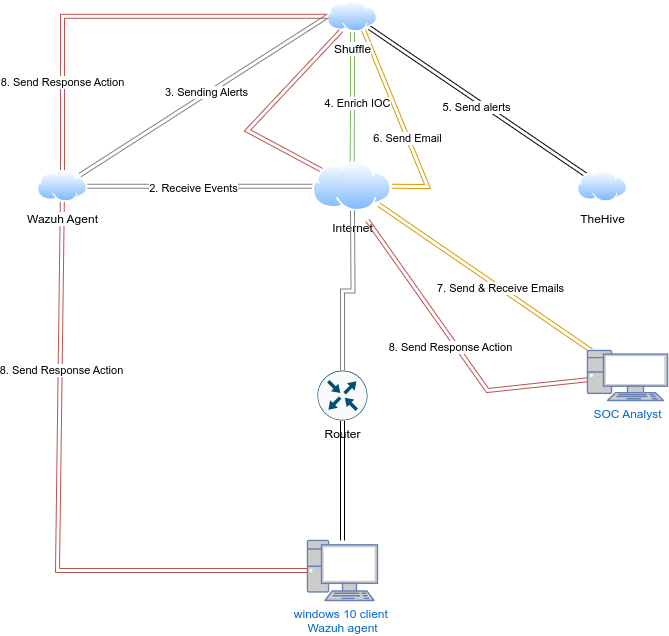

The diagram above was exported from draw.io. Its source (the exported page's mxGraphModel, read from the mxfile embedded in the PNG):
<mxGraphModel dx="1509" dy="804" grid="1" gridSize="10" guides="1" tooltips="1" connect="1" arrows="1" fold="1" page="1" pageScale="1" pageWidth="850" pageHeight="1100" math="0" shadow="0">
  <root>
    <mxCell id="0" />
    <mxCell id="1" parent="0" />
    <mxCell id="J7wPxTNSQSK4LW8hwT6X-1" value="windows 10 client&amp;nbsp;&lt;div&gt;Wazuh agent&lt;/div&gt;" style="fontColor=#0066CC;verticalAlign=top;verticalLabelPosition=bottom;labelPosition=center;align=center;html=1;outlineConnect=0;fillColor=#CCCCCC;strokeColor=#6881B3;gradientColor=none;gradientDirection=north;strokeWidth=2;shape=mxgraph.networks.pc;direction=east;" vertex="1" parent="1">
      <mxGeometry x="380" y="570" width="70" height="60" as="geometry" />
    </mxCell>
    <mxCell id="J7wPxTNSQSK4LW8hwT6X-17" style="edgeStyle=orthogonalEdgeStyle;rounded=0;orthogonalLoop=1;jettySize=auto;html=1;entryX=1;entryY=0.5;entryDx=0;entryDy=0;shape=link;strokeColor=#808080;" edge="1" parent="1" source="J7wPxTNSQSK4LW8hwT6X-5" target="J7wPxTNSQSK4LW8hwT6X-9">
      <mxGeometry relative="1" as="geometry" />
    </mxCell>
    <mxCell id="J7wPxTNSQSK4LW8hwT6X-32" value="2.&amp;nbsp;&lt;span style=&quot;color: light-dark(rgb(0, 0, 0), rgb(255, 255, 255)); background-color: light-dark(#ffffff, var(--ge-dark-color, #121212));&quot;&gt;Receive Events&lt;/span&gt;" style="edgeLabel;html=1;align=center;verticalAlign=middle;resizable=0;points=[];" vertex="1" connectable="0" parent="J7wPxTNSQSK4LW8hwT6X-17">
      <mxGeometry x="0.0695" y="2" relative="1" as="geometry">
        <mxPoint as="offset" />
      </mxGeometry>
    </mxCell>
    <mxCell id="J7wPxTNSQSK4LW8hwT6X-27" style="rounded=0;orthogonalLoop=1;jettySize=auto;html=1;entryX=0.75;entryY=1;entryDx=0;entryDy=0;shape=link;fillColor=#ffe6cc;strokeColor=#d79b00;" edge="1" parent="1" source="J7wPxTNSQSK4LW8hwT6X-5" target="J7wPxTNSQSK4LW8hwT6X-7">
      <mxGeometry relative="1" as="geometry">
        <Array as="points">
          <mxPoint x="500" y="216" />
        </Array>
      </mxGeometry>
    </mxCell>
    <mxCell id="J7wPxTNSQSK4LW8hwT6X-28" value="6. Send Email" style="edgeLabel;html=1;align=center;verticalAlign=middle;resizable=0;points=[];" vertex="1" connectable="0" parent="J7wPxTNSQSK4LW8hwT6X-27">
      <mxGeometry x="-0.1363" y="1" relative="1" as="geometry">
        <mxPoint as="offset" />
      </mxGeometry>
    </mxCell>
    <mxCell id="J7wPxTNSQSK4LW8hwT6X-29" style="rounded=0;orthogonalLoop=1;jettySize=auto;html=1;shape=link;fillColor=#ffe6cc;strokeColor=#d79b00;" edge="1" parent="1" source="J7wPxTNSQSK4LW8hwT6X-5" target="J7wPxTNSQSK4LW8hwT6X-10">
      <mxGeometry relative="1" as="geometry" />
    </mxCell>
    <mxCell id="J7wPxTNSQSK4LW8hwT6X-30" value="7. Send &amp;amp; Receive Emails" style="edgeLabel;html=1;align=center;verticalAlign=middle;resizable=0;points=[];" vertex="1" connectable="0" parent="J7wPxTNSQSK4LW8hwT6X-29">
      <mxGeometry x="0.1367" relative="1" as="geometry">
        <mxPoint as="offset" />
      </mxGeometry>
    </mxCell>
    <mxCell id="J7wPxTNSQSK4LW8hwT6X-37" style="rounded=0;orthogonalLoop=1;jettySize=auto;html=1;entryX=0.25;entryY=1;entryDx=0;entryDy=0;shape=link;fillColor=#f8cecc;strokeColor=#b85450;" edge="1" parent="1" source="J7wPxTNSQSK4LW8hwT6X-5" target="J7wPxTNSQSK4LW8hwT6X-7">
      <mxGeometry relative="1" as="geometry">
        <Array as="points">
          <mxPoint x="320" y="160" />
        </Array>
      </mxGeometry>
    </mxCell>
    <mxCell id="J7wPxTNSQSK4LW8hwT6X-5" value="Internet" style="image;aspect=fixed;perimeter=ellipsePerimeter;html=1;align=center;shadow=0;dashed=0;spacingTop=3;image=img/lib/active_directory/internet_cloud.svg;" vertex="1" parent="1">
      <mxGeometry x="385" y="190.75" width="79.37" height="50" as="geometry" />
    </mxCell>
    <mxCell id="J7wPxTNSQSK4LW8hwT6X-22" style="edgeStyle=orthogonalEdgeStyle;rounded=0;orthogonalLoop=1;jettySize=auto;html=1;entryX=0.5;entryY=0;entryDx=0;entryDy=0;shape=link;fillColor=#d5e8d4;strokeColor=#82b366;" edge="1" parent="1" source="J7wPxTNSQSK4LW8hwT6X-7" target="J7wPxTNSQSK4LW8hwT6X-5">
      <mxGeometry relative="1" as="geometry" />
    </mxCell>
    <mxCell id="J7wPxTNSQSK4LW8hwT6X-24" value="4. Enrich IOC" style="edgeLabel;html=1;align=center;verticalAlign=middle;resizable=0;points=[];" vertex="1" connectable="0" parent="J7wPxTNSQSK4LW8hwT6X-22">
      <mxGeometry x="0.1062" y="5" relative="1" as="geometry">
        <mxPoint as="offset" />
      </mxGeometry>
    </mxCell>
    <mxCell id="J7wPxTNSQSK4LW8hwT6X-25" style="rounded=0;orthogonalLoop=1;jettySize=auto;html=1;shape=link;" edge="1" parent="1" source="J7wPxTNSQSK4LW8hwT6X-7" target="J7wPxTNSQSK4LW8hwT6X-8">
      <mxGeometry relative="1" as="geometry" />
    </mxCell>
    <mxCell id="J7wPxTNSQSK4LW8hwT6X-26" value="5. Send alerts" style="edgeLabel;html=1;align=center;verticalAlign=middle;resizable=0;points=[];" vertex="1" connectable="0" parent="J7wPxTNSQSK4LW8hwT6X-25">
      <mxGeometry x="0.0135" y="-6" relative="1" as="geometry">
        <mxPoint as="offset" />
      </mxGeometry>
    </mxCell>
    <mxCell id="J7wPxTNSQSK4LW8hwT6X-38" style="rounded=0;orthogonalLoop=1;jettySize=auto;html=1;shape=link;edgeStyle=orthogonalEdgeStyle;fillColor=#f8cecc;strokeColor=#b85450;" edge="1" parent="1" source="J7wPxTNSQSK4LW8hwT6X-7" target="J7wPxTNSQSK4LW8hwT6X-9">
      <mxGeometry relative="1" as="geometry" />
    </mxCell>
    <mxCell id="J7wPxTNSQSK4LW8hwT6X-39" value="8. Send Response Action" style="edgeLabel;html=1;align=center;verticalAlign=middle;resizable=0;points=[];" vertex="1" connectable="0" parent="J7wPxTNSQSK4LW8hwT6X-38">
      <mxGeometry x="0.5792" y="-1" relative="1" as="geometry">
        <mxPoint as="offset" />
      </mxGeometry>
    </mxCell>
    <mxCell id="J7wPxTNSQSK4LW8hwT6X-7" value="Shuffle" style="image;aspect=fixed;perimeter=ellipsePerimeter;html=1;align=center;shadow=0;dashed=0;spacingTop=3;image=img/lib/active_directory/internet_cloud.svg;" vertex="1" parent="1">
      <mxGeometry x="400" y="30" width="50" height="31.5" as="geometry" />
    </mxCell>
    <mxCell id="J7wPxTNSQSK4LW8hwT6X-8" value="TheHive" style="image;aspect=fixed;perimeter=ellipsePerimeter;html=1;align=center;shadow=0;dashed=0;spacingTop=3;image=img/lib/active_directory/internet_cloud.svg;" vertex="1" parent="1">
      <mxGeometry x="650" y="200" width="50" height="31.5" as="geometry" />
    </mxCell>
    <mxCell id="J7wPxTNSQSK4LW8hwT6X-21" style="rounded=0;orthogonalLoop=1;jettySize=auto;html=1;entryX=0;entryY=0.5;entryDx=0;entryDy=0;shape=link;strokeColor=#808080;" edge="1" parent="1" source="J7wPxTNSQSK4LW8hwT6X-9" target="J7wPxTNSQSK4LW8hwT6X-7">
      <mxGeometry relative="1" as="geometry" />
    </mxCell>
    <mxCell id="J7wPxTNSQSK4LW8hwT6X-23" value="3. Sending Alerts" style="edgeLabel;html=1;align=center;verticalAlign=middle;resizable=0;points=[];" vertex="1" connectable="0" parent="J7wPxTNSQSK4LW8hwT6X-21">
      <mxGeometry x="0.0272" y="2" relative="1" as="geometry">
        <mxPoint as="offset" />
      </mxGeometry>
    </mxCell>
    <mxCell id="J7wPxTNSQSK4LW8hwT6X-40" style="rounded=0;orthogonalLoop=1;jettySize=auto;html=1;shape=link;fillColor=#f8cecc;strokeColor=#b85450;" edge="1" parent="1" source="J7wPxTNSQSK4LW8hwT6X-9" target="J7wPxTNSQSK4LW8hwT6X-1">
      <mxGeometry relative="1" as="geometry">
        <Array as="points">
          <mxPoint x="130" y="600" />
        </Array>
      </mxGeometry>
    </mxCell>
    <mxCell id="J7wPxTNSQSK4LW8hwT6X-41" value="8. Send Response Action" style="edgeLabel;html=1;align=center;verticalAlign=middle;resizable=0;points=[];" vertex="1" connectable="0" parent="J7wPxTNSQSK4LW8hwT6X-40">
      <mxGeometry x="-0.4564" y="1" relative="1" as="geometry">
        <mxPoint as="offset" />
      </mxGeometry>
    </mxCell>
    <mxCell id="J7wPxTNSQSK4LW8hwT6X-9" value="Wazuh Agent" style="image;aspect=fixed;perimeter=ellipsePerimeter;html=1;align=center;shadow=0;dashed=0;spacingTop=3;image=img/lib/active_directory/internet_cloud.svg;" vertex="1" parent="1">
      <mxGeometry x="110" y="200" width="50" height="31.5" as="geometry" />
    </mxCell>
    <mxCell id="J7wPxTNSQSK4LW8hwT6X-34" style="rounded=0;orthogonalLoop=1;jettySize=auto;html=1;shape=link;fillColor=#f8cecc;strokeColor=#b85450;" edge="1" parent="1" source="J7wPxTNSQSK4LW8hwT6X-10">
      <mxGeometry relative="1" as="geometry">
        <mxPoint x="440" y="250" as="targetPoint" />
        <Array as="points">
          <mxPoint x="560" y="420" />
        </Array>
      </mxGeometry>
    </mxCell>
    <mxCell id="J7wPxTNSQSK4LW8hwT6X-35" value="8. Send Response Action" style="edgeLabel;html=1;align=center;verticalAlign=middle;resizable=0;points=[];" vertex="1" connectable="0" parent="J7wPxTNSQSK4LW8hwT6X-34">
      <mxGeometry x="0.0244" y="5" relative="1" as="geometry">
        <mxPoint as="offset" />
      </mxGeometry>
    </mxCell>
    <mxCell id="J7wPxTNSQSK4LW8hwT6X-10" value="SOC Analyst" style="fontColor=#0066CC;verticalAlign=top;verticalLabelPosition=bottom;labelPosition=center;align=center;html=1;outlineConnect=0;fillColor=#CCCCCC;strokeColor=#6881B3;gradientColor=none;gradientDirection=north;strokeWidth=2;shape=mxgraph.networks.pc;direction=east;" vertex="1" parent="1">
      <mxGeometry x="660" y="380" width="80" height="50" as="geometry" />
    </mxCell>
    <mxCell id="J7wPxTNSQSK4LW8hwT6X-19" style="edgeStyle=orthogonalEdgeStyle;rounded=0;orthogonalLoop=1;jettySize=auto;html=1;shape=link;strokeColor=#808080;" edge="1" parent="1" source="J7wPxTNSQSK4LW8hwT6X-2">
      <mxGeometry relative="1" as="geometry">
        <mxPoint x="425" y="240" as="targetPoint" />
      </mxGeometry>
    </mxCell>
    <mxCell id="J7wPxTNSQSK4LW8hwT6X-43" style="rounded=0;orthogonalLoop=1;jettySize=auto;html=1;shape=link;" edge="1" parent="1" source="J7wPxTNSQSK4LW8hwT6X-2" target="J7wPxTNSQSK4LW8hwT6X-1">
      <mxGeometry relative="1" as="geometry">
        <mxPoint x="415" y="560" as="targetPoint" />
      </mxGeometry>
    </mxCell>
    <mxCell id="J7wPxTNSQSK4LW8hwT6X-2" value="Router&lt;div&gt;&lt;br&gt;&lt;/div&gt;" style="sketch=0;points=[[0.5,0,0],[1,0.5,0],[0.5,1,0],[0,0.5,0],[0.145,0.145,0],[0.8555,0.145,0],[0.855,0.8555,0],[0.145,0.855,0]];verticalLabelPosition=bottom;html=1;verticalAlign=top;aspect=fixed;align=center;pointerEvents=1;shape=mxgraph.cisco19.rect;prIcon=router;fillColor=#FAFAFA;strokeColor=#005073;" vertex="1" parent="1">
      <mxGeometry x="390" y="400" width="50" height="50" as="geometry" />
    </mxCell>
  </root>
</mxGraphModel>